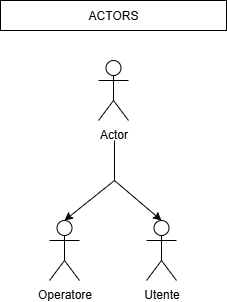

The diagram above was exported from draw.io. Its source (the exported page's mxGraphModel, read from the mxfile embedded in the PNG):
<mxGraphModel dx="815" dy="444" grid="1" gridSize="10" guides="1" tooltips="1" connect="1" arrows="1" fold="1" page="1" pageScale="1" pageWidth="827" pageHeight="1169" math="0" shadow="0">
  <root>
    <mxCell id="0" />
    <mxCell id="1" parent="0" />
    <mxCell id="_JxuKAhI9sVRmH6OW24W-2" value="Operatore" style="shape=umlActor;verticalLabelPosition=bottom;verticalAlign=top;html=1;outlineConnect=0;" parent="1" vertex="1">
      <mxGeometry x="335" y="350" width="30" height="60" as="geometry" />
    </mxCell>
    <mxCell id="_JxuKAhI9sVRmH6OW24W-6" value="Utente" style="shape=umlActor;verticalLabelPosition=bottom;verticalAlign=top;html=1;outlineConnect=0;" parent="1" vertex="1">
      <mxGeometry x="432" y="350" width="30" height="60" as="geometry" />
    </mxCell>
    <mxCell id="_JxuKAhI9sVRmH6OW24W-7" value="Actor" style="shape=umlActor;verticalLabelPosition=bottom;verticalAlign=top;html=1;outlineConnect=0;" parent="1" vertex="1">
      <mxGeometry x="384" y="190" width="30" height="60" as="geometry" />
    </mxCell>
    <mxCell id="_JxuKAhI9sVRmH6OW24W-17" value="ACTORS" style="rounded=0;whiteSpace=wrap;html=1;" parent="1" vertex="1">
      <mxGeometry x="286" y="130" width="226" height="30" as="geometry" />
    </mxCell>
    <mxCell id="_JxuKAhI9sVRmH6OW24W-19" value="" style="endArrow=none;html=1;rounded=0;" parent="1" edge="1">
      <mxGeometry width="50" height="50" relative="1" as="geometry">
        <mxPoint x="400" y="310" as="sourcePoint" />
        <mxPoint x="400" y="270" as="targetPoint" />
      </mxGeometry>
    </mxCell>
    <mxCell id="_JxuKAhI9sVRmH6OW24W-20" value="" style="endArrow=classic;html=1;rounded=0;entryX=0.5;entryY=0;entryDx=0;entryDy=0;entryPerimeter=0;" parent="1" target="_JxuKAhI9sVRmH6OW24W-6" edge="1">
      <mxGeometry width="50" height="50" relative="1" as="geometry">
        <mxPoint x="400" y="310" as="sourcePoint" />
        <mxPoint x="440" y="240" as="targetPoint" />
      </mxGeometry>
    </mxCell>
    <mxCell id="_JxuKAhI9sVRmH6OW24W-21" value="" style="endArrow=classic;html=1;rounded=0;entryX=0.5;entryY=0;entryDx=0;entryDy=0;entryPerimeter=0;" parent="1" target="_JxuKAhI9sVRmH6OW24W-2" edge="1">
      <mxGeometry width="50" height="50" relative="1" as="geometry">
        <mxPoint x="400" y="310" as="sourcePoint" />
        <mxPoint x="440" y="240" as="targetPoint" />
      </mxGeometry>
    </mxCell>
  </root>
</mxGraphModel>